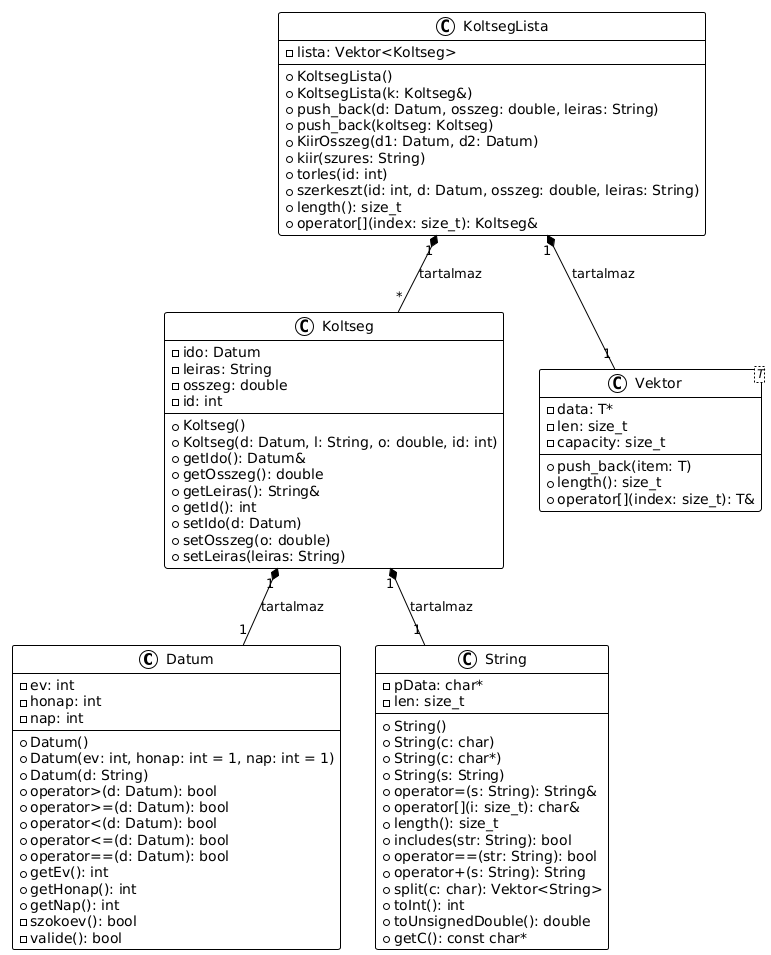

The diagram above was rendered by PlantUML. Its source (embedded in the PNG):
@startuml
!theme plain
class Datum {
  - ev: int
  - honap: int
  - nap: int
  + Datum()
  + Datum(ev: int, honap: int = 1, nap: int = 1)
  + Datum(d: String)
  + operator>(d: Datum): bool
  + operator>=(d: Datum): bool
  + operator<(d: Datum): bool
  + operator<=(d: Datum): bool
  + operator==(d: Datum): bool
  + getEv(): int
  + getHonap(): int
  + getNap(): int
  - szokoev(): bool
  - valide(): bool
}

class String {
  - pData: char*
  - len: size_t
  + String()
  + String(c: char)
  + String(c: char*)
  + String(s: String)
  + operator=(s: String): String&
  + operator[](i: size_t): char&
  + length(): size_t
  + includes(str: String): bool
  + operator==(str: String): bool
  + operator+(s: String): String
  + split(c: char): Vektor<String>
  + toInt(): int
  + toUnsignedDouble(): double
  + getC(): const char*
}

class Koltseg {
  - ido: Datum
  - leiras: String
  - osszeg: double
  - id: int
  + Koltseg()
  + Koltseg(d: Datum, l: String, o: double, id: int)
  + getIdo(): Datum&
  + getOsszeg(): double
  + getLeiras(): String&
  + getId(): int
  + setIdo(d: Datum)
  + setOsszeg(o: double)
  + setLeiras(leiras: String)
}

class KoltsegLista {
  - lista: Vektor<Koltseg>
  + KoltsegLista()
  + KoltsegLista(k: Koltseg&)
  + push_back(d: Datum, osszeg: double, leiras: String)
  + push_back(koltseg: Koltseg)
  + KiirOsszeg(d1: Datum, d2: Datum)
  + kiir(szures: String)
  + torles(id: int)
  + szerkeszt(id: int, d: Datum, osszeg: double, leiras: String)
  + length(): size_t
  + operator[](index: size_t): Koltseg&
}

class Vektor<T> {
  - data: T*
  - len: size_t
  - capacity: size_t
  + push_back(item: T)
  + length(): size_t
  + operator[](index: size_t): T&
}

Koltseg "1" *-- "1" Datum : tartalmaz
Koltseg "1" *-- "1" String : tartalmaz
KoltsegLista "1" *-- "*" Koltseg : tartalmaz
KoltsegLista "1" *-- "1" "Vektor" : tartalmaz
@enduml